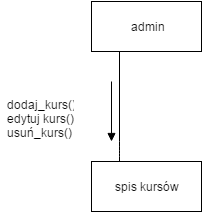

The diagram above was exported from draw.io. Its source (the exported page's mxGraphModel, read from the mxfile embedded in the PNG):
<mxGraphModel dx="1046" dy="552" grid="1" gridSize="10" guides="1" tooltips="1" connect="1" arrows="1" fold="1" page="1" pageScale="1" pageWidth="826" pageHeight="1169" background="#ffffff" math="0" shadow="0">
  <root>
    <mxCell id="0" />
    <mxCell id="1" parent="0" />
    <mxCell id="2" value="admin" style="html=1;" parent="1" vertex="1">
      <mxGeometry x="150" y="40" width="110" height="50" as="geometry" />
    </mxCell>
    <mxCell id="3" value="spis kursów" style="html=1;" parent="1" vertex="1">
      <mxGeometry x="150" y="200" width="110" height="50" as="geometry" />
    </mxCell>
    <mxCell id="8" value="" style="endArrow=block;endFill=1;html=1;edgeStyle=orthogonalEdgeStyle;align=left;verticalAlign=top;" parent="1" edge="1">
      <mxGeometry x="-1" relative="1" as="geometry">
        <mxPoint x="170" y="120" as="sourcePoint" />
        <mxPoint x="170" y="180" as="targetPoint" />
      </mxGeometry>
    </mxCell>
    <mxCell id="9" value="" style="resizable=0;html=1;align=left;verticalAlign=bottom;labelBackgroundColor=#ffffff;fontSize=10;" parent="8" connectable="0" vertex="1">
      <mxGeometry x="-1" relative="1" as="geometry" />
    </mxCell>
    <mxCell id="10" value="" style="endArrow=none;html=1;edgeStyle=orthogonalEdgeStyle;exitX=0.25;exitY=1;entryX=0.25;entryY=0;" parent="1" source="2" target="3" edge="1">
      <mxGeometry relative="1" as="geometry">
        <mxPoint x="120" y="290" as="sourcePoint" />
        <mxPoint x="280" y="290" as="targetPoint" />
        <Array as="points">
          <mxPoint x="178" y="190" />
          <mxPoint x="178" y="190" />
        </Array>
      </mxGeometry>
    </mxCell>
    <mxCell id="11" value="" style="resizable=0;html=1;align=left;verticalAlign=bottom;labelBackgroundColor=#ffffff;fontSize=10;" parent="10" connectable="0" vertex="1">
      <mxGeometry x="-1" relative="1" as="geometry" />
    </mxCell>
    <mxCell id="12" value="" style="resizable=0;html=1;align=right;verticalAlign=bottom;labelBackgroundColor=#ffffff;fontSize=10;" parent="10" connectable="0" vertex="1">
      <mxGeometry x="1" relative="1" as="geometry" />
    </mxCell>
    <mxCell id="15" value="dodaj_kurs()&lt;div&gt;edytuj kurs()&lt;/div&gt;&lt;div&gt;usuń_kurs()&lt;/div&gt;" style="text;html=1;strokeColor=none;fillColor=none;align=left;verticalAlign=top;spacingLeft=4;spacingRight=4;whiteSpace=wrap;overflow=hidden;rotatable=0;points=[[0,0.5],[1,0.5]];portConstraint=eastwest;" parent="1" vertex="1">
      <mxGeometry x="60" y="130" width="100" height="60" as="geometry" />
    </mxCell>
  </root>
</mxGraphModel>